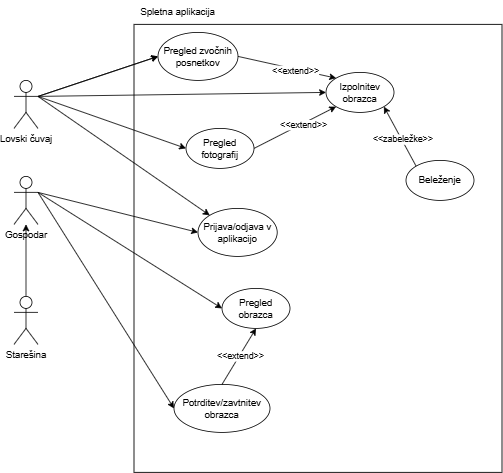

The diagram above was exported from draw.io. Its source (the exported page's mxGraphModel, read from the mxfile embedded in the PNG):
<mxGraphModel dx="1354" dy="600" grid="1" gridSize="10" guides="1" tooltips="1" connect="1" arrows="1" fold="1" page="1" pageScale="1" pageWidth="827" pageHeight="1169" math="0" shadow="0">
  <root>
    <mxCell id="0" />
    <mxCell id="1" parent="0" />
    <mxCell id="vzcYkedEycCVn6IqwDVd-1" value="" style="rounded=0;whiteSpace=wrap;html=1;" parent="1" vertex="1">
      <mxGeometry x="200" y="40" width="460" height="560" as="geometry" />
    </mxCell>
    <mxCell id="vzcYkedEycCVn6IqwDVd-2" value="Lovski čuvaj" style="shape=umlActor;verticalLabelPosition=bottom;verticalAlign=top;html=1;outlineConnect=0;" parent="1" vertex="1">
      <mxGeometry x="50" y="110" width="30" height="60" as="geometry" />
    </mxCell>
    <mxCell id="vzcYkedEycCVn6IqwDVd-3" value="Starešina" style="shape=umlActor;verticalLabelPosition=bottom;verticalAlign=top;html=1;outlineConnect=0;" parent="1" vertex="1">
      <mxGeometry x="50" y="380" width="30" height="60" as="geometry" />
    </mxCell>
    <mxCell id="vzcYkedEycCVn6IqwDVd-4" value="Gospodar" style="shape=umlActor;verticalLabelPosition=bottom;verticalAlign=top;html=1;outlineConnect=0;" parent="1" vertex="1">
      <mxGeometry x="50" y="230" width="30" height="60" as="geometry" />
    </mxCell>
    <mxCell id="vzcYkedEycCVn6IqwDVd-7" value="Izpolnitev obrazca" style="ellipse;whiteSpace=wrap;html=1;" parent="1" vertex="1">
      <mxGeometry x="440" y="100" width="85" height="50" as="geometry" />
    </mxCell>
    <mxCell id="vzcYkedEycCVn6IqwDVd-8" value="" style="endArrow=classic;html=1;rounded=0;exitX=1;exitY=0.3333333333333333;exitDx=0;exitDy=0;exitPerimeter=0;entryX=0;entryY=0.5;entryDx=0;entryDy=0;" parent="1" source="vzcYkedEycCVn6IqwDVd-2" target="vzcYkedEycCVn6IqwDVd-7" edge="1">
      <mxGeometry width="50" height="50" relative="1" as="geometry">
        <mxPoint x="390" y="340" as="sourcePoint" />
        <mxPoint x="440" y="290" as="targetPoint" />
      </mxGeometry>
    </mxCell>
    <mxCell id="vzcYkedEycCVn6IqwDVd-12" value="Pregled obrazca" style="ellipse;whiteSpace=wrap;html=1;" parent="1" vertex="1">
      <mxGeometry x="310" y="370" width="85" height="50" as="geometry" />
    </mxCell>
    <mxCell id="vzcYkedEycCVn6IqwDVd-14" value="" style="endArrow=classic;html=1;rounded=0;exitX=1;exitY=0.3333333333333333;exitDx=0;exitDy=0;exitPerimeter=0;entryX=0;entryY=0.5;entryDx=0;entryDy=0;" parent="1" source="vzcYkedEycCVn6IqwDVd-4" target="vzcYkedEycCVn6IqwDVd-12" edge="1">
      <mxGeometry width="50" height="50" relative="1" as="geometry">
        <mxPoint x="390" y="340" as="sourcePoint" />
        <mxPoint x="440" y="290" as="targetPoint" />
      </mxGeometry>
    </mxCell>
    <mxCell id="vzcYkedEycCVn6IqwDVd-15" value="Potrditev/zavtnitev obrazca" style="ellipse;whiteSpace=wrap;html=1;" parent="1" vertex="1">
      <mxGeometry x="250" y="490" width="120" height="60" as="geometry" />
    </mxCell>
    <mxCell id="vzcYkedEycCVn6IqwDVd-17" value="" style="endArrow=classic;html=1;rounded=0;exitX=1;exitY=0.3333333333333333;exitDx=0;exitDy=0;exitPerimeter=0;entryX=0;entryY=0.5;entryDx=0;entryDy=0;" parent="1" source="vzcYkedEycCVn6IqwDVd-4" target="vzcYkedEycCVn6IqwDVd-15" edge="1">
      <mxGeometry width="50" height="50" relative="1" as="geometry">
        <mxPoint x="90" y="380" as="sourcePoint" />
        <mxPoint x="306" y="287" as="targetPoint" />
      </mxGeometry>
    </mxCell>
    <mxCell id="vzcYkedEycCVn6IqwDVd-18" value="Spletna aplikacija" style="text;html=1;align=center;verticalAlign=middle;whiteSpace=wrap;rounded=0;" parent="1" vertex="1">
      <mxGeometry x="200" y="10" width="110" height="30" as="geometry" />
    </mxCell>
    <mxCell id="vzcYkedEycCVn6IqwDVd-19" value="" style="endArrow=classic;html=1;rounded=0;exitX=0.5;exitY=0;exitDx=0;exitDy=0;exitPerimeter=0;" parent="1" source="vzcYkedEycCVn6IqwDVd-3" target="vzcYkedEycCVn6IqwDVd-4" edge="1">
      <mxGeometry width="50" height="50" relative="1" as="geometry">
        <mxPoint x="390" y="320" as="sourcePoint" />
        <mxPoint x="440" y="270" as="targetPoint" />
      </mxGeometry>
    </mxCell>
    <mxCell id="vzcYkedEycCVn6IqwDVd-20" value="Prijava/odjava v aplikacijo" style="ellipse;whiteSpace=wrap;html=1;" parent="1" vertex="1">
      <mxGeometry x="280" y="270" width="99" height="60" as="geometry" />
    </mxCell>
    <mxCell id="vzcYkedEycCVn6IqwDVd-22" value="" style="endArrow=classic;html=1;rounded=0;entryX=0;entryY=0;entryDx=0;entryDy=0;" parent="1" target="vzcYkedEycCVn6IqwDVd-20" edge="1">
      <mxGeometry width="50" height="50" relative="1" as="geometry">
        <mxPoint x="80" y="130" as="sourcePoint" />
        <mxPoint x="310" y="220" as="targetPoint" />
      </mxGeometry>
    </mxCell>
    <mxCell id="vzcYkedEycCVn6IqwDVd-24" value="Pregled fotografij" style="ellipse;whiteSpace=wrap;html=1;" parent="1" vertex="1">
      <mxGeometry x="265" y="170" width="85" height="50" as="geometry" />
    </mxCell>
    <mxCell id="vzcYkedEycCVn6IqwDVd-25" value="" style="endArrow=classic;html=1;rounded=0;exitX=1;exitY=0.3333333333333333;exitDx=0;exitDy=0;exitPerimeter=0;entryX=0;entryY=0.5;entryDx=0;entryDy=0;" parent="1" source="vzcYkedEycCVn6IqwDVd-2" target="vzcYkedEycCVn6IqwDVd-24" edge="1">
      <mxGeometry width="50" height="50" relative="1" as="geometry">
        <mxPoint x="390" y="340" as="sourcePoint" />
        <mxPoint x="440" y="290" as="targetPoint" />
      </mxGeometry>
    </mxCell>
    <mxCell id="vzcYkedEycCVn6IqwDVd-27" value="" style="endArrow=classic;html=1;rounded=0;exitX=1;exitY=0.3333333333333333;exitDx=0;exitDy=0;exitPerimeter=0;entryX=0;entryY=0.5;entryDx=0;entryDy=0;" parent="1" source="vzcYkedEycCVn6IqwDVd-2" target="vzcYkedEycCVn6IqwDVd-26" edge="1">
      <mxGeometry width="50" height="50" relative="1" as="geometry">
        <mxPoint x="390" y="340" as="sourcePoint" />
        <mxPoint x="440" y="290" as="targetPoint" />
      </mxGeometry>
    </mxCell>
    <mxCell id="vzcYkedEycCVn6IqwDVd-33" value="Beleženje" style="ellipse;whiteSpace=wrap;html=1;" parent="1" vertex="1">
      <mxGeometry x="540" y="210" width="85" height="50" as="geometry" />
    </mxCell>
    <mxCell id="vzcYkedEycCVn6IqwDVd-39" value="" style="endArrow=classic;html=1;rounded=0;exitX=1;exitY=0.3333333333333333;exitDx=0;exitDy=0;exitPerimeter=0;entryX=0;entryY=0.5;entryDx=0;entryDy=0;" parent="1" source="vzcYkedEycCVn6IqwDVd-2" target="vzcYkedEycCVn6IqwDVd-26" edge="1">
      <mxGeometry width="50" height="50" relative="1" as="geometry">
        <mxPoint x="80" y="130" as="sourcePoint" />
        <mxPoint x="450" y="75" as="targetPoint" />
      </mxGeometry>
    </mxCell>
    <mxCell id="vzcYkedEycCVn6IqwDVd-26" value="Pregled zvočnih posnetkov" style="ellipse;whiteSpace=wrap;html=1;" parent="1" vertex="1">
      <mxGeometry x="230" y="50" width="100" height="60" as="geometry" />
    </mxCell>
    <mxCell id="vzcYkedEycCVn6IqwDVd-41" value="" style="endArrow=classic;html=1;rounded=0;exitX=1;exitY=0.3333333333333333;exitDx=0;exitDy=0;exitPerimeter=0;entryX=0;entryY=0.5;entryDx=0;entryDy=0;" parent="1" source="vzcYkedEycCVn6IqwDVd-4" target="vzcYkedEycCVn6IqwDVd-20" edge="1">
      <mxGeometry width="50" height="50" relative="1" as="geometry">
        <mxPoint x="470" y="340" as="sourcePoint" />
        <mxPoint x="520" y="290" as="targetPoint" />
      </mxGeometry>
    </mxCell>
    <mxCell id="VOxjnap7jUrtutL3koNv-1" value="" style="endArrow=classic;html=1;rounded=0;exitX=1;exitY=0.5;exitDx=0;exitDy=0;entryX=0;entryY=0;entryDx=0;entryDy=0;" edge="1" parent="1" source="vzcYkedEycCVn6IqwDVd-26" target="vzcYkedEycCVn6IqwDVd-7">
      <mxGeometry width="50" height="50" relative="1" as="geometry">
        <mxPoint x="390" y="340" as="sourcePoint" />
        <mxPoint x="440" y="290" as="targetPoint" />
      </mxGeometry>
    </mxCell>
    <mxCell id="VOxjnap7jUrtutL3koNv-2" value="&amp;lt;&amp;lt;extend&amp;gt;&amp;gt;" style="edgeLabel;html=1;align=center;verticalAlign=middle;resizable=0;points=[];" vertex="1" connectable="0" parent="VOxjnap7jUrtutL3koNv-1">
      <mxGeometry x="0.1813" y="-2" relative="1" as="geometry">
        <mxPoint as="offset" />
      </mxGeometry>
    </mxCell>
    <mxCell id="VOxjnap7jUrtutL3koNv-3" value="" style="endArrow=classic;html=1;rounded=0;exitX=1;exitY=0.5;exitDx=0;exitDy=0;entryX=0;entryY=1;entryDx=0;entryDy=0;" edge="1" parent="1" source="vzcYkedEycCVn6IqwDVd-24" target="vzcYkedEycCVn6IqwDVd-7">
      <mxGeometry width="50" height="50" relative="1" as="geometry">
        <mxPoint x="340" y="90" as="sourcePoint" />
        <mxPoint x="463" y="117" as="targetPoint" />
      </mxGeometry>
    </mxCell>
    <mxCell id="VOxjnap7jUrtutL3koNv-4" value="&amp;lt;&amp;lt;extend&amp;gt;&amp;gt;" style="edgeLabel;html=1;align=center;verticalAlign=middle;resizable=0;points=[];" vertex="1" connectable="0" parent="VOxjnap7jUrtutL3koNv-3">
      <mxGeometry x="0.1813" y="-2" relative="1" as="geometry">
        <mxPoint as="offset" />
      </mxGeometry>
    </mxCell>
    <mxCell id="VOxjnap7jUrtutL3koNv-5" value="" style="endArrow=classic;html=1;rounded=0;exitX=0.5;exitY=0;exitDx=0;exitDy=0;entryX=0.5;entryY=1;entryDx=0;entryDy=0;" edge="1" parent="1" source="vzcYkedEycCVn6IqwDVd-15" target="vzcYkedEycCVn6IqwDVd-12">
      <mxGeometry width="50" height="50" relative="1" as="geometry">
        <mxPoint x="390" y="340" as="sourcePoint" />
        <mxPoint x="440" y="290" as="targetPoint" />
      </mxGeometry>
    </mxCell>
    <mxCell id="VOxjnap7jUrtutL3koNv-7" value="&amp;lt;&amp;lt;extend&amp;gt;&amp;gt;" style="edgeLabel;html=1;align=center;verticalAlign=middle;resizable=0;points=[];" vertex="1" connectable="0" parent="VOxjnap7jUrtutL3koNv-5">
      <mxGeometry x="0.0222" y="-1" relative="1" as="geometry">
        <mxPoint as="offset" />
      </mxGeometry>
    </mxCell>
    <mxCell id="VOxjnap7jUrtutL3koNv-8" value="" style="endArrow=classic;html=1;rounded=0;exitX=0;exitY=0;exitDx=0;exitDy=0;entryX=1;entryY=1;entryDx=0;entryDy=0;" edge="1" parent="1" source="vzcYkedEycCVn6IqwDVd-33" target="vzcYkedEycCVn6IqwDVd-7">
      <mxGeometry width="50" height="50" relative="1" as="geometry">
        <mxPoint x="390" y="340" as="sourcePoint" />
        <mxPoint x="440" y="290" as="targetPoint" />
      </mxGeometry>
    </mxCell>
    <mxCell id="VOxjnap7jUrtutL3koNv-9" value="&amp;lt;&amp;lt;zabeležke&amp;gt;&amp;gt;" style="edgeLabel;html=1;align=center;verticalAlign=middle;resizable=0;points=[];" vertex="1" connectable="0" parent="VOxjnap7jUrtutL3koNv-8">
      <mxGeometry x="-0.0905" y="-1" relative="1" as="geometry">
        <mxPoint as="offset" />
      </mxGeometry>
    </mxCell>
  </root>
</mxGraphModel>